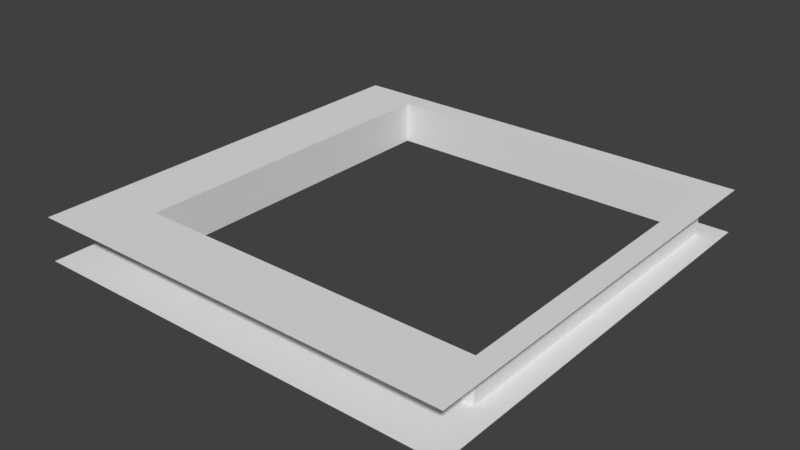 # Source: podloga_otwarta.blend  (saved by Blender 2.79.0; exported with 4.5.12 LTS)
import bpy
from mathutils import Matrix  # noqa: F401  (used for matrix-valued properties, if any)

bpy.ops.wm.read_factory_settings(use_empty=True)
scene = bpy.context.scene
scene.name = 'Scene'

# ---- collections
col_collection_1 = bpy.data.collections.new('Collection 1'); scene.collection.children.link(col_collection_1)

# ---- world
world_world = bpy.data.worlds.new('World'); scene.world = world_world
world_world.color = (0.05088, 0.05088, 0.05088)
world_world.use_sun_shadow = False
world_world.sun_shadow_jitter_overblur = 0.0
world_world.cycles.sampling_method = 'MANUAL'

# ---- meshes
me_cube_001 = bpy.data.meshes.new('Cube.001')
me_cube_001.from_pydata([(0.0, 0.0, 0.0), (0.0, 0.0, 1.0), (0.0, 10.0, 0.0), (0.0, 10.0, 1.0), (10.0, 0.0, 0.0), (10.0, 0.0, 1.0), (10.0, 10.0, 0.0), (10.0, 10.0, 1.0), (9.5, 10.0, 1.0), (9.5, 0.0, 1.0), (1.5, 0.0, 1.0), (1.5, 10.0, 1.0), (0.0, 1.5, 1.0), (10.0, 1.5, 1.0), (9.5, 1.5, 1.0), (1.5, 1.5, 1.0), (0.0, 9.5, 1.0), (10.0, 9.5, 1.0), (9.5, 9.5, 1.0), (1.5, 9.5, 1.0), (9.5, 9.5, 0.0), (9.5, 1.5, 0.0), (1.5, 9.5, 0.0), (1.5, 1.5, 0.0), (9.5, 10.0, 0.0), (1.5, 10.0, 0.0), (10.0, 9.5, 0.0), (10.0, 1.5, 0.0), (0.0, 9.5, 0.0), (0.0, 1.5, 0.0), (1.5, 0.0, 0.0), (9.5, 1.5, 0.0), (9.5, 0.0, 0.0)], [(2, 0), (6, 2), (4, 6), (0, 4)], [(22, 25, 24, 20), (15, 12, 1, 10), (13, 14, 9, 5), (14, 15, 10, 9), (17, 18, 14, 13), (19, 16, 12, 15), (11, 3, 16, 19), (7, 8, 18, 17), (8, 11, 19, 18), (18, 19, 22, 20), (19, 15, 23, 22), (15, 14, 21, 23), (14, 18, 20, 21), (21, 20, 26, 27), (26, 20, 24, 6), (22, 28, 2, 25), (22, 23, 29, 28), (23, 30, 0, 29), (23, 31, 32, 30), (31, 27, 4, 32)])
_uv = me_cube_001.uv_layers.new(name='UVMap')
_uv.uv.foreach_set('vector', [0.05009, 0.1501, 0.0001001, 0.1501, 9.998e-05, 0.9499, 0.05009, 0.9499, 0.8499, 0.1501, 0.8499, 0.0001, 0.9999, 0.0001001, 0.9999, 0.1501, 0.8499, 0.9999, 0.8499, 0.9499, 0.9999, 0.9499, 0.9999, 0.9999, 0.8499, 0.9499, 0.8499, 0.1501, 0.9999, 0.1501, 0.9999, 0.9499, 0.05009, 0.9999, 0.05009, 0.9499, 0.8499, 0.9499, 0.8499, 0.9999, 0.05009, 0.1501, 0.05009, 9.998e-05, 0.8499, 0.0001, 0.8499, 0.1501, 0.0001001, 0.1501, 0.0001001, 0.0001, 0.05009, 9.998e-05, 0.05009, 0.1501, 9.998e-05, 0.9999, 9.998e-05, 0.9499, 0.05009, 0.9499, 0.05009, 0.9999, 9.998e-05, 0.9499, 0.0001001, 0.1501, 0.05009, 0.1501, 0.05009, 0.9499, 0.03301, 0.9491, 0.03301, 0.1505, 0.1328, 0.1505, 0.1328, 0.9491, 0.04822, 0.1217, 0.8499, 0.1217, 0.8499, 0.2219, 0.04822, 0.2219, 0.778, 0.1516, 0.778, 0.9499, 0.8778, 0.9499, 0.8778, 0.1516, 0.8513, 0.9502, 0.0498, 0.9502, 0.0498, 0.85, 0.8513, 0.85, 0.8499, 0.9499, 0.05009, 0.9499, 0.05009, 0.9999, 0.8499, 0.9999, 0.05009, 0.9999, 0.05009, 0.9499, 9.998e-05, 0.9499, 9.998e-05, 0.9999, 0.05009, 0.1501, 0.05009, 0.0001, 0.0001001, 0.0001, 0.0001001, 0.1501, 0.05009, 0.1501, 0.8499, 0.1501, 0.8499, 0.0001, 0.05009, 0.0001, 0.8499, 0.1501, 0.9999, 0.1501, 0.9999, 0.0001001, 0.8499, 0.0001, 0.8499, 0.1501, 0.8499, 0.9499, 0.9999, 0.9499, 0.9999, 0.1501, 0.8499, 0.9499, 0.8499, 0.9999, 0.9999, 0.9999, 0.9999, 0.9499])
me_cube_001.use_remesh_preserve_volume = False
me_cube_001.use_remesh_preserve_attributes = False
me_cube_001.use_mirror_vertex_groups = False
me_cube_001.update()

# ---- objects
ob_cube = bpy.data.objects.new('Cube', me_cube_001)

# ---- transforms, parenting, visibility, modifiers, constraints
ob_cube.location = (0.0, 0.0, 0.0)
ob_cube.lineart.crease_threshold = 0.0

# ---- collection membership
col_collection_1.objects.link(ob_cube)

# ---- scene / render settings (as saved in the file)
scene.frame_start = 1; scene.frame_end = 250; scene.frame_set(1)
scene.render.engine = 'BLENDER_EEVEE_NEXT'
scene.render.resolution_percentage = 50
scene.render.dither_intensity = 0.0
scene.cycles.use_denoising = False
scene.cycles.samples = 128
scene.cycles.sampling_pattern = 'TABULATED_SOBOL'
scene.cycles.use_adaptive_sampling = False
scene.cycles.use_light_tree = False
scene.cycles.blur_glossy = 0.0
scene.cycles.sample_clamp_indirect = 0.0
scene.view_settings.view_transform = 'Standard'
bpy.context.view_layer.update()

# ---- added for rendering (the .blend has no active camera and no usable light): camera, sun
cam_auto = bpy.data.cameras.new('AutoCamera')
cam_auto.lens = 50.0
cam_auto.sensor_width = 36.0
cam_auto.clip_end = 1000.0
ob_auto_camera = bpy.data.objects.new('AutoCamera', cam_auto)
scene.collection.objects.link(ob_auto_camera)
ob_auto_camera.location = (18.1173, -10.7408, 10.9939)
ob_auto_camera.rotation_euler = (1.09748, -7.21219e-08, 0.694738)
scene.camera = ob_auto_camera
light_auto_sun = bpy.data.lights.new('AutoSun', 'SUN')
light_auto_sun.energy = 3.0
light_auto_sun.angle = 0.0523599
ob_auto_sun = bpy.data.objects.new('AutoSun', light_auto_sun)
scene.collection.objects.link(ob_auto_sun)
ob_auto_sun.rotation_euler = (0.872665, 0.174533, 0.523599)
bpy.context.view_layer.update()
